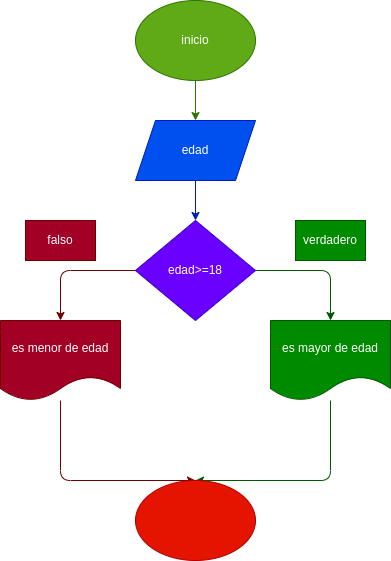

The diagram above was exported from draw.io. Its source (the exported page's mxGraphModel, read from the mxfile embedded in the PNG):
<mxGraphModel dx="422" dy="357" grid="1" gridSize="10" guides="1" tooltips="1" connect="1" arrows="1" fold="1" page="1" pageScale="1" pageWidth="827" pageHeight="1169" math="0" shadow="0">
  <root>
    <mxCell id="0" />
    <mxCell id="1" parent="0" />
    <mxCell id="13" style="edgeStyle=none;html=1;entryX=0.5;entryY=0;entryDx=0;entryDy=0;fillColor=#60a917;strokeColor=#2D7600;" edge="1" parent="1" source="2" target="3">
      <mxGeometry relative="1" as="geometry" />
    </mxCell>
    <mxCell id="2" value="inicio" style="ellipse;whiteSpace=wrap;html=1;fillColor=#60a917;fontColor=#ffffff;strokeColor=#2D7600;" vertex="1" parent="1">
      <mxGeometry x="240" y="40" width="120" height="80" as="geometry" />
    </mxCell>
    <mxCell id="12" style="edgeStyle=none;html=1;entryX=0.5;entryY=0;entryDx=0;entryDy=0;fillColor=#0050ef;strokeColor=#001DBC;" edge="1" parent="1" source="3" target="4">
      <mxGeometry relative="1" as="geometry" />
    </mxCell>
    <mxCell id="3" value="edad" style="shape=parallelogram;perimeter=parallelogramPerimeter;whiteSpace=wrap;html=1;fixedSize=1;fillColor=#0050ef;fontColor=#ffffff;strokeColor=#001DBC;" vertex="1" parent="1">
      <mxGeometry x="240" y="160" width="120" height="60" as="geometry" />
    </mxCell>
    <mxCell id="10" style="edgeStyle=none;html=1;entryX=0.5;entryY=0;entryDx=0;entryDy=0;fillColor=#a20025;strokeColor=#6F0000;" edge="1" parent="1" source="4" target="8">
      <mxGeometry relative="1" as="geometry">
        <Array as="points">
          <mxPoint x="165" y="310" />
        </Array>
      </mxGeometry>
    </mxCell>
    <mxCell id="11" style="edgeStyle=none;html=1;entryX=0.5;entryY=0;entryDx=0;entryDy=0;fillColor=#008a00;strokeColor=#005700;" edge="1" parent="1" source="4" target="9">
      <mxGeometry relative="1" as="geometry">
        <Array as="points">
          <mxPoint x="435" y="310" />
        </Array>
      </mxGeometry>
    </mxCell>
    <mxCell id="4" value="edad&amp;gt;=18" style="rhombus;whiteSpace=wrap;html=1;fillColor=#6a00ff;fontColor=#ffffff;strokeColor=#3700CC;" vertex="1" parent="1">
      <mxGeometry x="240" y="260" width="120" height="100" as="geometry" />
    </mxCell>
    <mxCell id="6" value="falso" style="rounded=0;whiteSpace=wrap;html=1;fillColor=#a20025;fontColor=#ffffff;strokeColor=#6F0000;" vertex="1" parent="1">
      <mxGeometry x="130" y="260" width="70" height="40" as="geometry" />
    </mxCell>
    <mxCell id="7" value="verdadero" style="rounded=0;whiteSpace=wrap;html=1;fillColor=#008a00;fontColor=#ffffff;strokeColor=#005700;" vertex="1" parent="1">
      <mxGeometry x="400" y="260" width="70" height="40" as="geometry" />
    </mxCell>
    <mxCell id="14" style="edgeStyle=none;html=1;entryX=0.5;entryY=0;entryDx=0;entryDy=0;fillColor=#a20025;strokeColor=#6F0000;" edge="1" parent="1" source="8" target="16">
      <mxGeometry relative="1" as="geometry">
        <mxPoint x="300" y="520" as="targetPoint" />
        <Array as="points">
          <mxPoint x="165" y="520" />
        </Array>
      </mxGeometry>
    </mxCell>
    <mxCell id="8" value="es menor de edad" style="shape=document;whiteSpace=wrap;html=1;boundedLbl=1;fillColor=#a20025;fontColor=#ffffff;strokeColor=#6F0000;" vertex="1" parent="1">
      <mxGeometry x="105" y="360" width="120" height="80" as="geometry" />
    </mxCell>
    <mxCell id="15" style="edgeStyle=none;html=1;entryX=0.5;entryY=0;entryDx=0;entryDy=0;fillColor=#008a00;strokeColor=#005700;" edge="1" parent="1" source="9" target="16">
      <mxGeometry relative="1" as="geometry">
        <mxPoint x="300" y="520" as="targetPoint" />
        <Array as="points">
          <mxPoint x="435" y="520" />
        </Array>
      </mxGeometry>
    </mxCell>
    <mxCell id="9" value="es mayor de edad" style="shape=document;whiteSpace=wrap;html=1;boundedLbl=1;fillColor=#008a00;fontColor=#ffffff;strokeColor=#005700;" vertex="1" parent="1">
      <mxGeometry x="375" y="360" width="120" height="80" as="geometry" />
    </mxCell>
    <mxCell id="16" value="" style="ellipse;whiteSpace=wrap;html=1;fillColor=#e51400;fontColor=#ffffff;strokeColor=#B20000;" vertex="1" parent="1">
      <mxGeometry x="240" y="520" width="120" height="80" as="geometry" />
    </mxCell>
  </root>
</mxGraphModel>